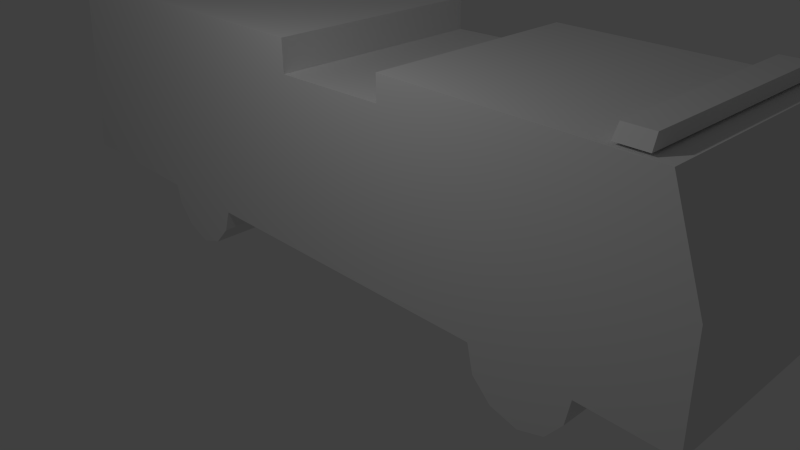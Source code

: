 # Source: FireTruck.blend  (saved by Blender 2.72.0; exported with 4.5.12 LTS)
import bpy
from mathutils import Matrix  # noqa: F401  (used for matrix-valued properties, if any)

bpy.ops.wm.read_factory_settings(use_empty=True)
scene = bpy.context.scene
scene.name = 'Scene'

# ---- collections
col_collection_1 = bpy.data.collections.new('Collection 1'); scene.collection.children.link(col_collection_1)

# ---- materials (node trees are filled in below, after node groups)
mat_material_001 = bpy.data.materials.new('Material.001')
mat_material_001.alpha_threshold = 0.0
mat_material_001.use_transparent_shadow = False
mat_material_001.roughness = 0.5
mat_material_001.line_color = (0.0, 0.0, 0.0, 1.0)

# ---- material node trees

# ---- world
world_world = bpy.data.worlds.new('World'); scene.world = world_world
world_world.color = (0.05088, 0.05088, 0.05088)
world_world.use_sun_shadow = False
world_world.sun_shadow_jitter_overblur = 0.0
world_world.cycles.sampling_method = 'MANUAL'
world_world.cycles.sample_map_resolution = 256

# ---- cameras
cam_camera = bpy.data.cameras.new('Camera')
cam_camera.clip_end = 100.0
cam_camera.lens = 35.0
cam_camera.sensor_width = 32.0
cam_camera.sensor_height = 18.0
cam_camera.ortho_scale = 7.314
cam_camera.dof.focus_distance = 0.0
cam_camera.dof.aperture_fstop = 128.0

# ---- lights
light_lamp = bpy.data.lights.new('Lamp', 'POINT')
light_lamp.transmission_factor = 0.0
light_lamp.cutoff_distance = 30.0
light_lamp.energy = 100.0
light_lamp.shadow_buffer_clip_start = 1.001
light_lamp.shadow_soft_size = 0.1
light_lamp.shadow_maximum_resolution = 0.006
light_lamp.use_absolute_resolution = True
light_lamp.cycles.use_multiple_importance_sampling = False

# ---- meshes
me_plane = bpy.data.meshes.new('Plane')
me_plane.from_pydata([(1.426, 4.775, 0.1667), (1.426, 4.979, 0.4209), (1.426, 5.042, 0.7387), (1.426, 6.11, 0.726), (1.426, 4.457, 0.06503), (1.426, 4.114, 0.154), (1.426, 3.873, 0.3955), (1.426, 3.797, 0.7387), (1.426, -0.3597, 0.7133), (1.426, -0.4614, 0.4209), (1.426, -0.7029, 0.1667), (1.426, -1.021, 0.06503), (1.426, -1.351, 0.1921), (1.426, -1.567, 0.4591), (1.426, -1.618, 0.7006), (1.426, -3.779, 0.7133), (1.426, -3.423, 3.23), (1.426, 1.077, 3.23), (1.426, 1.077, 2.836), (1.426, 2.551, 2.861), (1.426, 2.551, 3.166), (1.426, 5.703, 3.141), (1.426, 6.097, 2.01), (-1.321, 4.775, 0.1667), (-1.321, 4.979, 0.4209), (-1.321, 5.042, 0.7387), (-1.321, 6.11, 0.726), (-1.321, 4.457, 0.06503), (-1.321, 4.114, 0.154), (-1.321, 3.873, 0.3955), (-1.321, 3.797, 0.7387), (-1.321, -0.3597, 0.7133), (-1.321, -0.4614, 0.4209), (-1.321, -0.7029, 0.1667), (-1.321, -1.021, 0.06503), (-1.321, -1.351, 0.1921), (-1.321, -1.567, 0.4591), (-1.321, -1.618, 0.7006), (-1.321, -3.779, 0.7133), (-1.321, -3.423, 3.23), (-1.321, 1.077, 3.23), (-1.321, 1.077, 2.836), (-1.321, 2.551, 2.861), (-1.321, 2.551, 3.166), (-1.321, 5.703, 3.141), (-1.321, 6.097, 2.01), (1.389, 5.491, 3.173), (1.389, 5.14, 3.173), (-1.31, 5.14, 3.173), (-1.31, 5.491, 3.173), (1.313, 5.481, 3.318), (1.313, 5.15, 3.318), (-1.234, 5.15, 3.318), (-1.234, 5.481, 3.318)], [], [(0, 1, 2, 3, 22, 21, 20, 19, 18, 17, 16, 15, 14, 13, 12, 11, 10, 9, 8, 7, 6, 5, 4), (23, 27, 28, 29, 30, 31, 32, 33, 34, 35, 36, 37, 38, 39, 40, 41, 42, 43, 44, 45, 26, 25, 24), (17, 40, 39, 16), (6, 29, 28, 5), (2, 25, 26, 3), (15, 38, 37, 14), (0, 23, 24, 1), (13, 36, 35, 12), (22, 45, 44, 21), (11, 34, 33, 10), (20, 43, 42, 19), (9, 32, 31, 8), (18, 41, 40, 17), (7, 30, 29, 6), (5, 28, 27, 4), (16, 39, 38, 15), (1, 24, 25, 2), (14, 37, 36, 13), (3, 26, 45, 22), (4, 27, 23, 0), (12, 35, 34, 11), (21, 44, 43, 20), (10, 33, 32, 9), (19, 42, 41, 18), (8, 31, 30, 7), (50, 51, 47, 46), (51, 52, 48, 47), (52, 53, 49, 48), (53, 50, 46, 49), (46, 47, 48, 49), (53, 52, 51, 50)])
_uv = me_plane.uv_layers.new(name='UVMap')
_uv.uv.foreach_set('vector', [0.1813, 0.2781, 0.1659, 0.2961, 0.16, 0.3193, 0.07927, 0.3184, 0.08023, 0.4075, 0.11, 0.4988, 0.3483, 0.5006, 0.3483, 0.479, 0.4597, 0.4772, 0.4597, 0.5051, 0.7999, 0.5051, 0.8268, 0.3175, 0.6634, 0.3166, 0.6596, 0.2977, 0.6433, 0.2788, 0.6183, 0.2698, 0.5943, 0.277, 0.576, 0.295, 0.5683, 0.3175, 0.2541, 0.3193, 0.2484, 0.2932, 0.2301, 0.2761, 0.2042, 0.2698, 0.1813, 0.2781, 0.2042, 0.2698, 0.2301, 0.2761, 0.2484, 0.2932, 0.2541, 0.3175, 0.5683, 0.3157, 0.576, 0.295, 0.5943, 0.277, 0.6183, 0.2698, 0.6433, 0.2788, 0.6596, 0.2977, 0.6634, 0.3148, 0.8268, 0.3157, 0.7999, 0.5052, 0.4597, 0.5052, 0.4597, 0.4773, 0.3483, 0.4791, 0.3483, 0.5007, 0.11, 0.4989, 0.08023, 0.4075, 0.07927, 0.3166, 0.16, 0.3175, 0.1659, 0.2961, 0.5063, 0.5962, 0.5063, 0.8613, 0.8166, 0.8613, 0.8166, 0.5962, 0.6924, 0.9265, 0.6291, 0.9265, 0.6291, 0.932, 0.6924, 0.932, 0.8189, 0.9289, 0.7556, 0.9289, 0.7556, 0.9519, 0.8189, 0.9519, 0.7099, 0.9095, 0.6449, 0.9095, 0.6449, 0.9573, 0.7099, 0.9573, 0.7556, 0.9289, 0.8189, 0.9289, 0.8189, 0.9233, 0.7556, 0.9233, 0.6924, 0.9129, 0.6291, 0.9129, 0.6291, 0.919, 0.6924, 0.919, 0.05494, 0.151, 0.2597, 0.151, 0.2597, 0.2395, 0.05494, 0.2395, 0.6291, 0.9233, 0.5659, 0.9233, 0.5659, 0.9301, 0.6291, 0.9301, 0.4031, 0.8629, 0.4031, 0.5961, 0.395, 0.5961, 0.395, 0.8629, 0.7556, 0.9165, 0.6924, 0.9165, 0.6924, 0.9229, 0.7556, 0.9229, 0.4991, 0.5949, 0.4991, 0.864, 0.5068, 0.864, 0.5068, 0.5949, 0.6924, 0.919, 0.6291, 0.919, 0.6291, 0.9265, 0.6924, 0.9265, 0.7556, 0.9229, 0.6924, 0.9229, 0.6924, 0.9303, 0.7556, 0.9303, 0.3348, 0.2391, 0.5396, 0.2391, 0.5396, 0.05689, 0.3348, 0.05689, 0.7556, 0.9233, 0.8189, 0.9233, 0.8189, 0.9164, 0.7556, 0.9164, 0.6924, 0.9076, 0.6291, 0.9076, 0.6291, 0.9129, 0.6924, 0.9129, 0.05494, 0.05675, 0.2597, 0.05675, 0.2597, 0.151, 0.05494, 0.151, 0.7556, 0.9303, 0.6924, 0.9303, 0.6924, 0.9371, 0.7556, 0.9371, 0.6291, 0.9162, 0.5659, 0.9162, 0.5659, 0.9233, 0.6291, 0.9233, 0.1728, 0.6002, 0.1728, 0.8611, 0.3925, 0.8611, 0.3925, 0.6002, 0.7556, 0.9108, 0.6924, 0.9108, 0.6924, 0.9165, 0.7556, 0.9165, 0.4029, 0.5953, 0.4029, 0.864, 0.4984, 0.864, 0.4984, 0.5953, 0.6591, 0.9253, 0.6591, 0.958, 0.7119, 0.958, 0.7119, 0.9253, 0.1934, 0.9876, 0.1934, 0.9499, 0.2302, 0.9499, 0.2302, 0.9876, 0.001743, 0.9564, 0.3154, 0.9564, 0.3154, 0.9888, 0.001743, 0.9888, 0.2008, 0.9807, 0.2008, 0.9542, 0.2267, 0.9542, 0.2267, 0.9807, 0.001743, 0.9565, 0.3154, 0.9565, 0.3154, 0.9889, 0.001743, 0.9889, 0.001218, 0.9973, 0.001218, 0.9441, 0.3148, 0.9441, 0.3148, 0.9973, 0.3149, 0.9425, 0.3149, 0.9989, 5.244e-05, 0.9989, 5.235e-05, 0.9425])
me_plane.materials.append(mat_material_001)
me_plane.use_remesh_preserve_volume = False
me_plane.use_remesh_preserve_attributes = False
me_plane.use_mirror_vertex_groups = False
me_plane.update()

# ---- objects
ob_plane = bpy.data.objects.new('Plane', me_plane)
ob_lamp = bpy.data.objects.new('Lamp', light_lamp)
ob_camera = bpy.data.objects.new('Camera', cam_camera)

# ---- transforms, parenting, visibility, modifiers, constraints
ob_plane.location = (-0.016, -1.418, -0.07501)
ob_plane.lineart.crease_threshold = 0.0
ob_lamp.location = (4.076, 1.005, 5.904)
ob_lamp.rotation_euler = (0.6503, 0.05522, 1.866)
ob_lamp.lock_rotations_4d = False
ob_lamp.empty_display_type = 'ARROWS'
ob_lamp.color = (0.0, 0.0, 0.0, 0.0)
ob_lamp.lineart.crease_threshold = 0.0
ob_camera.location = (6.7, 7.12, 5.463)
ob_camera.rotation_euler = (1.109, 0.01082, 2.386)
ob_camera.lock_rotations_4d = False
ob_camera.empty_display_type = 'ARROWS'
ob_camera.color = (0.0, 0.0, 0.0, 0.0)
ob_camera.display_type = 'WIRE'
ob_camera.lineart.crease_threshold = 0.0

# ---- collection membership
col_collection_1.objects.link(ob_plane)
col_collection_1.objects.link(ob_lamp)
col_collection_1.objects.link(ob_camera)

# ---- scene / render settings (as saved in the file)
scene.camera = ob_camera
scene.frame_start = 1; scene.frame_end = 250; scene.frame_set(1)
scene.render.engine = 'BLENDER_EEVEE_NEXT'
scene.render.resolution_percentage = 50
scene.render.dither_intensity = 0.0
scene.cycles.use_denoising = False
scene.cycles.samples = 10
scene.cycles.sampling_pattern = 'TABULATED_SOBOL'
scene.cycles.light_sampling_threshold = 0.0
scene.cycles.use_adaptive_sampling = False
scene.cycles.use_light_tree = False
scene.cycles.blur_glossy = 0.0
scene.cycles.volume_bounces = 1
scene.cycles.pixel_filter_type = 'GAUSSIAN'
scene.cycles.sample_clamp_indirect = 0.0
scene.view_settings.view_transform = 'Standard'
bpy.context.view_layer.update()
